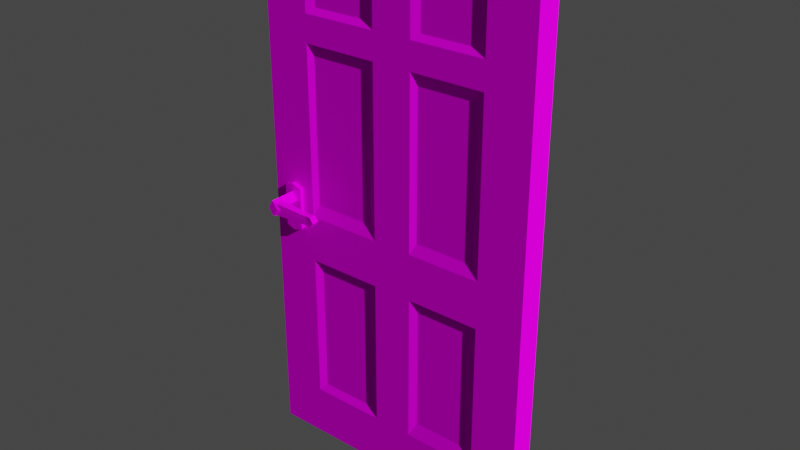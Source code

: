 # Source: Door.blend  (saved by Blender 3.6.13; exported with 4.5.12 LTS)
import bpy
from mathutils import Matrix  # noqa: F401  (used for matrix-valued properties, if any)

bpy.ops.wm.read_factory_settings(use_empty=True)
scene = bpy.context.scene
scene.name = 'Scene'

# ---- collections
col_housecomplete = bpy.data.collections.new('HouseComplete'); scene.collection.children.link(col_housecomplete)
col_collection_2 = bpy.data.collections.new('Collection 2'); scene.collection.children.link(col_collection_2)

# ---- images (referenced by path relative to the original .blend; pixels are not part of the script)
import os
ASSET_DIR = os.environ.get("B2B_ASSET_DIR", "")  # directory of the original .blend (textures are referenced by path, not embedded)
HERE = os.path.dirname(os.path.abspath(__file__))  # packed textures are extracted next to this script under _unpacked/

def load_image(name, relpath, width, height, colorspace="sRGB"):
    """Load a texture the original file referenced (path relative to the .blend, or extracted next to this script)."""
    p = next((c for c in (os.path.join(HERE, relpath), os.path.join(ASSET_DIR, relpath)) if relpath and os.path.exists(c)), "")
    if p:
        img = bpy.data.images.load(p, check_existing=True)
        img.name = name
    else:  # same state as the original file: an image datablock whose file is absent (Cycles renders it pink)
        img = bpy.data.images.new(name, width, height)
        img.source = "FILE"
        img.filepath = "//" + (relpath or name)
    img.colorspace_settings.name = colorspace
    return img
img_housetexture_png = load_image('HouseTexture.png', 'HouseTexture.png', 1024, 1024, 'sRGB')

# ---- materials (node trees are filled in below, after node groups)
mat_housematerial = bpy.data.materials.new('HouseMaterial')
mat_housematerial.alpha_threshold = 0.0
mat_housematerial.use_transparent_shadow = False
mat_housematerial.roughness = 0.5
mat_housematerial.line_color = (0.0, 0.0, 0.0, 1.0)

# ---- material node trees
mat_housematerial.use_nodes = True; mat_housematerial.node_tree.nodes.clear()
_N = mat_housematerial.node_tree.nodes; _L = mat_housematerial.node_tree.links
n0 = _N.new('ShaderNodeOutputMaterial'); n0.name = 'Material Output'; n0.location = (300, 300)
n1 = _N.new('ShaderNodeBsdfPrincipled'); n1.name = 'Principled BSDF'; n1.location = (10, 300)
n1.distribution = 'GGX'
n1.subsurface_method = 'RANDOM_WALK_SKIN'
n1.inputs[2].default_value = 0.0
n1.inputs[3].default_value = 1.45
n1.inputs[11].default_value = 1.01
n1.inputs[13].default_value = 0.0
n1.inputs[20].default_value = 0.0
n1.inputs[27].default_value = (0.0, 0.0, 0.0, 1.0)
n1.inputs[28].default_value = 1.0
n2 = _N.new('ShaderNodeTexImage'); n2.name = 'Image Texture'; n2.location = (-318, 243)
n2.image = img_housetexture_png
n2.interpolation = 'Closest'
_L.new(n1.outputs[0], n0.inputs[0])
_L.new(n2.outputs[0], n1.inputs[0])
n0.is_active_output = True

# ---- world
world_world = bpy.data.worlds.new('World'); scene.world = world_world
world_world.use_nodes = True; world_world.node_tree.nodes.clear()
_N = world_world.node_tree.nodes; _L = world_world.node_tree.links
n0 = _N.new('ShaderNodeOutputWorld'); n0.name = 'World Output'; n0.location = (300, 300)
n1 = _N.new('ShaderNodeBackground'); n1.name = 'Background'; n1.location = (10, 300)
n1.inputs[0].default_value = (0.05088, 0.05088, 0.05088, 1.0)
_L.new(n1.outputs[0], n0.inputs[0])
n0.is_active_output = True
world_world.color = (0.05088, 0.05088, 0.05088)
world_world.use_sun_shadow = False
world_world.sun_shadow_jitter_overblur = 0.0

# ---- lights
light_sun = bpy.data.lights.new('Sun', 'SUN')
light_sun.transmission_factor = 0.0
light_sun.energy = 4.43

# ---- meshes
me_cube = bpy.data.meshes.new('Cube')
me_cube.from_pydata([(4.377, 0.3878, -1.0), (-4.398, 0.3878, -1.0), (4.377, 0.3878, 15.53), (-4.398, 0.3878, 15.53), (-4.398, 0.3878, 6.709), (4.377, 0.3878, 6.709), (-4.398, 0.3878, 5.259), (4.377, 0.3878, 5.259), (-4.398, 0.3878, 0.6113), (4.377, 0.3878, 0.6113), (-4.398, 0.3878, 11.95), (4.377, 0.3878, 11.95), (-4.398, 0.3878, 12.78), (4.377, 0.3878, 12.78), (-4.398, 0.3878, 14.53), (4.377, 0.3878, 14.53), (0.6386, 0.3878, -1.0), (0.6386, 0.3878, 15.53), (0.6386, 0.3878, 6.709), (0.6386, 0.3878, 5.259), (0.6386, 0.3878, 0.6113), (0.6386, 0.3878, 11.95), (0.6386, 0.3878, 12.78), (0.6386, 0.3878, 14.53), (2.937, 0.3878, 6.709), (2.937, 0.3878, 5.259), (2.937, 0.3878, 0.6113), (2.937, 0.3878, 11.95), (2.937, 0.3878, 12.78), (2.937, 0.3878, 14.53), (2.937, 0.3878, -1.0), (2.937, 0.3878, 15.53), (-0.605, 0.3878, -1.0), (-0.605, 0.3878, 15.53), (-0.605, 0.3878, 6.709), (-0.605, 0.3878, 5.259), (-0.605, 0.3878, 0.6113), (-0.605, 0.3878, 11.95), (-0.605, 0.3878, 12.78), (-0.605, 0.3878, 14.53), (-2.968, 0.3878, -1.0), (-2.968, 0.3878, 15.53), (-2.968, 0.3878, 6.709), (-2.968, 0.3878, 5.259), (-2.968, 0.3878, 0.6113), (-2.968, 0.3878, 11.95), (-2.968, 0.3878, 12.78), (-2.968, 0.3878, 14.53), (0.9162, 0.3106, 14.29), (0.9162, 0.3106, 12.98), (0.8306, 0.3106, 11.59), (0.8306, 0.3106, 7.087), (0.9031, 0.3106, 4.93), (0.9031, 0.3106, 1.103), (2.714, 0.3106, 7.087), (2.637, 0.3106, 4.93), (2.637, 0.3106, 1.103), (2.714, 0.3106, 11.59), (2.638, 0.3106, 12.98), (2.638, 0.3106, 14.29), (-2.775, 0.3106, 7.116), (-0.796, 0.3106, 7.116), (-2.704, 0.3106, 4.95), (-0.8972, 0.3106, 4.95), (-2.704, 0.3106, 0.8931), (-0.8972, 0.3106, 0.8931), (-2.775, 0.3106, 11.61), (-0.796, 0.3106, 11.61), (-2.669, 0.3106, 12.98), (-0.9027, 0.3106, 12.98), (-2.669, 0.3106, 14.28), (-0.9027, 0.3106, 14.28), (-4.398, 0.3878, 6.234), (4.377, 0.3878, 6.234), (0.6386, 0.3878, 6.234), (2.937, 0.3878, 6.234), (-0.605, 0.3878, 6.234), (-2.968, 0.3878, 6.234), (-4.398, 0.3878, 7.516), (4.377, 0.3878, 7.516), (0.6386, 0.3878, 7.516), (2.937, 0.3878, 7.516), (-0.605, 0.3878, 7.516), (-2.968, 0.3878, 7.516), (0.8306, 0.3106, 7.78), (2.714, 0.3106, 7.78), (-0.796, 0.3106, 7.809), (-2.775, 0.3106, 7.809), (-3.683, 0.3878, -1.0), (-3.683, 0.3878, 15.53), (-3.362, -0.06502, 15.53), (-3.683, 0.3878, 5.259), (-3.683, 0.3878, 0.6113), (-3.683, 0.3878, 11.95), (-3.683, 0.3878, 12.78), (-3.683, 0.3878, 14.53), (-3.683, 0.3878, 6.119), (-3.683, 0.3878, 7.631), (-3.362, 0.3878, 7.13), (-3.362, 0.3878, 5.259), (-3.362, 0.3878, 0.6113), (-3.362, 0.3878, 11.95), (-3.362, 0.3878, 12.78), (-3.362, 0.3878, 14.53), (-3.362, 0.3878, 6.234), (-3.362, 0.3878, 7.516), (-3.362, 0.3878, -1.0), (-3.362, 0.3878, 15.53), (-3.951, 0.3878, -1.0), (-3.951, 0.3878, 15.53), (-3.951, 0.3878, 7.13), (-3.951, 0.3878, 5.259), (-3.951, 0.3878, 0.6113), (-3.951, 0.3878, 11.95), (-3.951, 0.3878, 12.78), (-3.951, 0.3878, 14.53), (-3.951, 0.3878, 6.234), (-3.951, 0.3878, 7.516), (-3.683, -0.06502, 15.53), (-3.683, -0.06502, -1.0), (4.377, -0.06502, 7.516), (-4.398, -0.06502, 7.516), (4.377, -0.06502, 6.234), (-4.398, -0.06502, 6.234), (-2.968, -0.06502, 15.53), (-2.968, -0.06502, -1.0), (-0.605, -0.06502, 15.53), (-0.605, -0.06502, -1.0), (2.937, -0.06502, -1.0), (2.937, -0.06502, 15.53), (0.6386, -0.06502, 15.53), (0.6386, -0.06502, -1.0), (-4.398, -0.06502, 14.53), (4.377, -0.06502, 14.53), (-4.398, -0.06502, 12.78), (4.377, -0.06502, 12.78), (-4.398, -0.06502, 11.95), (4.377, -0.06502, 11.95), (-4.398, -0.06502, 0.6113), (4.377, -0.06502, 0.6113), (4.377, -0.06502, 5.259), (-4.398, -0.06502, 5.259), (-4.398, -0.06502, 6.709), (4.377, -0.06502, 6.709), (4.377, -0.06502, 15.53), (-4.398, -0.06502, 15.53), (-4.398, -0.06502, -1.0), (4.377, -0.06502, -1.0), (-3.658, 1.332, 7.128), (-3.658, 0.5107, 6.118), (-3.658, 0.5107, 7.629), (-3.338, 0.5107, 7.128), (-3.338, 0.5107, 6.232), (-3.338, 0.5107, 7.514), (-3.926, 0.5107, 7.128), (-3.926, 0.5107, 6.232), (-3.926, 0.5107, 7.514), (-3.815, 0.5107, 7.128), (-3.658, 0.5107, 6.894), (-3.475, 0.5107, 7.128), (-3.658, 0.5107, 7.378), (-3.513, 1.044, 6.932), (-3.815, 1.008, 7.128), (-3.658, 1.008, 6.894), (-3.475, 1.008, 7.128), (-3.658, 1.008, 7.378), (-3.815, 1.332, 7.128), (-3.658, 1.332, 6.894), (-3.475, 1.332, 7.128), (-3.658, 1.332, 7.378), (-3.371, 1.044, 7.114), (-3.513, 1.044, 7.309), (-3.513, 1.296, 6.932), (-3.371, 1.296, 7.114), (-3.513, 1.296, 7.309), (-2.445, 1.077, 6.964), (-2.34, 1.077, 7.099), (-2.445, 1.077, 7.242), (-2.445, 1.263, 6.964), (-2.34, 1.263, 7.099), (-2.445, 1.263, 7.242), (-2.239, 1.065, 6.943), (-2.12, 1.065, 7.095), (-2.239, 1.065, 7.257), (-2.239, 1.275, 6.943), (-2.12, 1.275, 7.095), (-2.239, 1.275, 7.257), (-3.362, -0.06502, -1.0), (-3.951, -0.06502, -1.0), (-3.951, -0.06502, 15.53)], [], [(133, 15, 2, 144), (29, 31, 2, 15), (75, 24, 5, 73), (122, 73, 5, 143), (139, 9, 7, 140), (26, 25, 7, 9), (30, 26, 9, 0), (147, 0, 9, 139), (81, 27, 11, 79), (120, 79, 11, 137), (27, 28, 13, 11), (137, 11, 13, 135), (28, 29, 15, 13), (135, 13, 15, 133), (38, 39, 23, 22), (37, 38, 22, 21), (82, 37, 21, 80), (32, 36, 20, 16), (36, 35, 19, 20), (76, 34, 18, 74), (39, 33, 17, 23), (21, 22, 28, 27), (46, 47, 70, 68), (16, 20, 26, 30), (74, 18, 24, 75), (23, 17, 31, 29), (47, 41, 33, 39), (77, 42, 34, 76), (35, 36, 65, 63), (40, 44, 36, 32), (25, 26, 56, 55), (45, 46, 38, 37), (22, 23, 48, 49), (102, 103, 47, 46), (101, 102, 46, 45), (105, 101, 45, 83), (106, 100, 44, 40), (100, 99, 43, 44), (104, 98, 42, 77), (103, 107, 41, 47), (49, 48, 59, 58), (84, 50, 57, 85), (53, 52, 55, 56), (64, 62, 63, 65), (87, 66, 67, 86), (68, 70, 71, 69), (34, 42, 60, 61), (24, 18, 51, 54), (82, 34, 61, 86), (80, 21, 50, 84), (43, 35, 63, 62), (19, 25, 55, 52), (36, 44, 64, 65), (26, 20, 53, 56), (83, 45, 66, 87), (45, 37, 67, 66), (21, 27, 57, 50), (20, 19, 52, 53), (29, 28, 58, 59), (38, 46, 68, 69), (28, 22, 49, 58), (39, 38, 69, 71), (47, 39, 71, 70), (23, 29, 59, 48), (44, 43, 62, 64), (81, 24, 54, 85), (99, 104, 77, 43), (43, 77, 76, 35), (19, 74, 75, 25), (35, 76, 74, 19), (140, 7, 73, 122), (25, 75, 73, 7), (27, 81, 85, 57), (42, 83, 87, 60), (18, 80, 84, 51), (37, 82, 86, 67), (60, 87, 86, 61), (51, 84, 85, 54), (98, 105, 83, 42), (34, 82, 80, 18), (143, 5, 79, 120), (24, 81, 79, 5), (111, 116, 96, 91), (115, 109, 89, 95), (1, 146, 138, 8), (112, 111, 91, 92), (108, 112, 92, 88), (117, 113, 93, 97), (113, 114, 94, 93), (114, 115, 95, 94), (91, 96, 104, 99), (95, 89, 107, 103), (78, 121, 136, 10), (92, 91, 99, 100), (88, 92, 100, 106), (97, 93, 101, 105), (93, 94, 102, 101), (94, 95, 103, 102), (12, 14, 115, 114), (10, 12, 114, 113), (78, 10, 113, 117), (1, 8, 112, 108), (8, 6, 111, 112), (72, 4, 110, 116), (14, 3, 109, 115), (6, 72, 116, 111), (4, 78, 117, 110), (10, 136, 134, 12), (12, 134, 132, 14), (30, 128, 131, 16), (31, 17, 130, 129), (2, 31, 129, 144), (0, 147, 128, 30), (16, 131, 127, 32), (17, 33, 126, 130), (32, 127, 125, 40), (33, 41, 124, 126), (6, 141, 123, 72), (4, 142, 121, 78), (106, 187, 119, 88), (107, 89, 118, 90), (41, 107, 90, 124), (40, 125, 187, 106), (88, 119, 188, 108), (89, 109, 189, 118), (116, 110, 154, 155), (97, 105, 153, 150), (96, 116, 155, 149), (117, 97, 150, 156), (98, 104, 152, 151), (104, 96, 149, 152), (110, 117, 156, 154), (105, 98, 151, 153), (154, 156, 150, 160, 157), (155, 154, 157, 158, 149), (158, 157, 162, 163), (149, 158, 159, 151, 152), (163, 167, 172, 161), (157, 160, 165, 162), (159, 158, 163, 164), (160, 159, 164, 165), (159, 160, 150, 153, 151), (169, 165, 171, 174), (163, 162, 166, 167), (162, 165, 169, 166), (148, 169, 168), (167, 166, 148), (168, 167, 148), (166, 169, 148), (170, 161, 175, 176), (172, 173, 179, 178), (168, 169, 174, 173), (167, 168, 173, 172), (165, 164, 170, 171), (164, 163, 161, 170), (177, 176, 182, 183), (179, 180, 186, 185), (161, 172, 178, 175), (173, 174, 180, 179), (171, 170, 176, 177), (174, 171, 177, 180), (182, 181, 184, 185), (183, 182, 185, 186), (180, 177, 183, 186), (178, 179, 185, 184), (176, 175, 181, 182), (175, 178, 184, 181), (8, 138, 141, 6), (72, 123, 142, 4), (108, 188, 146, 1), (109, 3, 145, 189), (14, 132, 145, 3)])
_uv = me_cube.uv_layers.new(name='UVMap')
_uv.uv.foreach_set('vector', [0.9416, 0.4246, 0.9362, 0.4246, 0.9362, 0.4126, 0.9416, 0.4126, 0.9181, 0.5676, 0.9181, 0.5759, 0.9061, 0.5759, 0.9061, 0.5676, 0.9179, 0.4986, 0.9179, 0.5026, 0.9059, 0.5026, 0.9059, 0.4986, 0.9416, 0.5247, 0.9362, 0.5247, 0.9362, 0.519, 0.9416, 0.519, 0.9416, 0.5926, 0.9362, 0.5926, 0.9362, 0.5365, 0.9416, 0.5365, 0.9179, 0.4518, 0.9179, 0.4905, 0.9059, 0.4905, 0.9059, 0.4518, 0.9179, 0.4384, 0.9179, 0.4518, 0.9059, 0.4518, 0.9059, 0.4384, 0.9416, 0.612, 0.9362, 0.612, 0.9362, 0.5926, 0.9416, 0.5926, 0.9178, 0.5093, 0.918, 0.5461, 0.9061, 0.5461, 0.9059, 0.5093, 0.9416, 0.5093, 0.9362, 0.5093, 0.9362, 0.4558, 0.9416, 0.4558, 0.918, 0.5461, 0.9181, 0.553, 0.9061, 0.553, 0.9061, 0.5461, 0.9416, 0.4558, 0.9362, 0.4558, 0.9362, 0.4457, 0.9416, 0.4457, 0.9181, 0.553, 0.9181, 0.5676, 0.9061, 0.5676, 0.9061, 0.553, 0.9416, 0.4457, 0.9362, 0.4457, 0.9362, 0.4246, 0.9416, 0.4246, 0.9475, 0.5529, 0.9476, 0.5675, 0.9372, 0.5675, 0.9372, 0.5529, 0.9475, 0.546, 0.9475, 0.5529, 0.9372, 0.5529, 0.9372, 0.546, 0.9474, 0.5093, 0.9475, 0.546, 0.9372, 0.546, 0.9372, 0.5093, 0.9474, 0.4384, 0.9474, 0.4518, 0.9371, 0.4518, 0.9371, 0.4384, 0.9474, 0.4518, 0.9474, 0.4905, 0.9371, 0.4905, 0.9371, 0.4518, 0.9475, 0.4986, 0.9475, 0.5026, 0.9371, 0.5025, 0.9371, 0.4986, 0.9476, 0.5675, 0.9476, 0.5758, 0.9373, 0.5758, 0.9372, 0.5675, 0.9372, 0.546, 0.9372, 0.5529, 0.9181, 0.553, 0.918, 0.5461, 0.9672, 0.5529, 0.9672, 0.5674, 0.9646, 0.5653, 0.9646, 0.5546, 0.9371, 0.4384, 0.9371, 0.4518, 0.9179, 0.4518, 0.9179, 0.4384, 0.9371, 0.4986, 0.9371, 0.5025, 0.9179, 0.5026, 0.9179, 0.4986, 0.9372, 0.5675, 0.9373, 0.5758, 0.9181, 0.5759, 0.9181, 0.5676, 0.9672, 0.5674, 0.9672, 0.5757, 0.9476, 0.5758, 0.9476, 0.5675, 0.9672, 0.4986, 0.9672, 0.5025, 0.9475, 0.5026, 0.9475, 0.4986, 0.9474, 0.4905, 0.9474, 0.4518, 0.9499, 0.4542, 0.9499, 0.4878, 0.9672, 0.4384, 0.9672, 0.4518, 0.9474, 0.4518, 0.9474, 0.4384, 0.9179, 0.4905, 0.9179, 0.4518, 0.9204, 0.4559, 0.9204, 0.4877, 0.9672, 0.546, 0.9672, 0.5529, 0.9475, 0.5529, 0.9475, 0.546, 0.9372, 0.5529, 0.9372, 0.5675, 0.9348, 0.5654, 0.9348, 0.5547, 0.9704, 0.5529, 0.9704, 0.5674, 0.9672, 0.5674, 0.9672, 0.5529, 0.9704, 0.546, 0.9704, 0.5529, 0.9672, 0.5529, 0.9672, 0.546, 0.9705, 0.5092, 0.9704, 0.546, 0.9672, 0.546, 0.9672, 0.5093, 0.9705, 0.4384, 0.9705, 0.4518, 0.9672, 0.4518, 0.9672, 0.4384, 0.9705, 0.4518, 0.9705, 0.4905, 0.9672, 0.4905, 0.9672, 0.4518, 0.9705, 0.4986, 0.9705, 0.506, 0.9672, 0.5025, 0.9672, 0.4986, 0.9704, 0.5674, 0.9705, 0.5757, 0.9672, 0.5757, 0.9672, 0.5674, 0.9348, 0.5547, 0.9348, 0.5654, 0.9206, 0.5655, 0.9206, 0.5547, 0.9354, 0.5115, 0.9354, 0.5429, 0.9199, 0.543, 0.9198, 0.5115, 0.9348, 0.4559, 0.9348, 0.4876, 0.9204, 0.4877, 0.9204, 0.4559, 0.9649, 0.4542, 0.9649, 0.4878, 0.9499, 0.4878, 0.9499, 0.4542, 0.9655, 0.5117, 0.9655, 0.5431, 0.9492, 0.5431, 0.9491, 0.5117, 0.9646, 0.5546, 0.9646, 0.5653, 0.9501, 0.5654, 0.9501, 0.5546, 0.9475, 0.5026, 0.9672, 0.5025, 0.9655, 0.506, 0.9491, 0.506, 0.9179, 0.5026, 0.9371, 0.5025, 0.9354, 0.5058, 0.9198, 0.5058, 0.9474, 0.5093, 0.9475, 0.5026, 0.9491, 0.506, 0.9491, 0.5117, 0.9372, 0.5093, 0.9372, 0.546, 0.9354, 0.5429, 0.9354, 0.5115, 0.9672, 0.4905, 0.9474, 0.4905, 0.9499, 0.4878, 0.9649, 0.4878, 0.9371, 0.4905, 0.9179, 0.4905, 0.9204, 0.4877, 0.9348, 0.4876, 0.9474, 0.4518, 0.9672, 0.4518, 0.9649, 0.4542, 0.9499, 0.4542, 0.9179, 0.4518, 0.9371, 0.4518, 0.9348, 0.4559, 0.9204, 0.4559, 0.9672, 0.5093, 0.9672, 0.546, 0.9655, 0.5431, 0.9655, 0.5117, 0.9672, 0.546, 0.9475, 0.546, 0.9492, 0.5431, 0.9655, 0.5431, 0.9372, 0.546, 0.918, 0.5461, 0.9199, 0.543, 0.9354, 0.5429, 0.9371, 0.4518, 0.9371, 0.4905, 0.9348, 0.4876, 0.9348, 0.4559, 0.9181, 0.5676, 0.9181, 0.553, 0.9206, 0.5547, 0.9206, 0.5655, 0.9475, 0.5529, 0.9672, 0.5529, 0.9646, 0.5546, 0.9501, 0.5546, 0.9181, 0.553, 0.9372, 0.5529, 0.9348, 0.5547, 0.9206, 0.5547, 0.9476, 0.5675, 0.9475, 0.5529, 0.9501, 0.5546, 0.9501, 0.5654, 0.9672, 0.5674, 0.9476, 0.5675, 0.9501, 0.5654, 0.9646, 0.5653, 0.9372, 0.5675, 0.9181, 0.5676, 0.9206, 0.5655, 0.9348, 0.5654, 0.9672, 0.4518, 0.9672, 0.4905, 0.9649, 0.4878, 0.9649, 0.4542, 0.9178, 0.5093, 0.9179, 0.5026, 0.9198, 0.5058, 0.9198, 0.5115, 0.9705, 0.4905, 0.9705, 0.4986, 0.9672, 0.4986, 0.9672, 0.4905, 0.9672, 0.4905, 0.9672, 0.4986, 0.9475, 0.4986, 0.9474, 0.4905, 0.9371, 0.4905, 0.9371, 0.4986, 0.9179, 0.4986, 0.9179, 0.4905, 0.9474, 0.4905, 0.9475, 0.4986, 0.9371, 0.4986, 0.9371, 0.4905, 0.9416, 0.5365, 0.9362, 0.5365, 0.9362, 0.5247, 0.9416, 0.5247, 0.9179, 0.4905, 0.9179, 0.4986, 0.9059, 0.4986, 0.9059, 0.4905, 0.918, 0.5461, 0.9178, 0.5093, 0.9198, 0.5115, 0.9199, 0.543, 0.9672, 0.5025, 0.9672, 0.5093, 0.9655, 0.5117, 0.9655, 0.506, 0.9371, 0.5025, 0.9372, 0.5093, 0.9354, 0.5115, 0.9354, 0.5058, 0.9475, 0.546, 0.9474, 0.5093, 0.9491, 0.5117, 0.9492, 0.5431, 0.9655, 0.506, 0.9655, 0.5117, 0.9491, 0.5117, 0.9491, 0.506, 0.9354, 0.5058, 0.9354, 0.5115, 0.9198, 0.5115, 0.9198, 0.5058, 0.9705, 0.506, 0.9705, 0.5092, 0.9672, 0.5093, 0.9672, 0.5025, 0.9475, 0.5026, 0.9474, 0.5093, 0.9372, 0.5093, 0.9371, 0.5025, 0.9416, 0.519, 0.9362, 0.519, 0.9362, 0.5093, 0.9416, 0.5093, 0.9179, 0.5026, 0.9178, 0.5093, 0.9059, 0.5093, 0.9059, 0.5026, 0.9754, 0.4905, 0.9754, 0.4986, 0.9731, 0.4976, 0.9731, 0.4905, 0.9753, 0.5674, 0.9754, 0.5757, 0.9731, 0.5757, 0.9731, 0.5674, 0.9471, 0.612, 0.9416, 0.612, 0.9416, 0.5926, 0.9471, 0.5926, 0.9754, 0.4518, 0.9754, 0.4905, 0.9731, 0.4905, 0.9731, 0.4518, 0.9754, 0.4384, 0.9754, 0.4518, 0.9731, 0.4518, 0.9731, 0.4384, 0.9754, 0.5092, 0.9753, 0.546, 0.9731, 0.546, 0.9732, 0.5102, 0.9753, 0.546, 0.9753, 0.5529, 0.9731, 0.5529, 0.9731, 0.546, 0.9753, 0.5529, 0.9753, 0.5674, 0.9731, 0.5674, 0.9731, 0.5529, 0.9731, 0.4905, 0.9731, 0.4976, 0.9705, 0.4986, 0.9705, 0.4905, 0.9731, 0.5674, 0.9731, 0.5757, 0.9705, 0.5757, 0.9704, 0.5674, 0.9471, 0.5093, 0.9416, 0.5093, 0.9416, 0.4558, 0.9471, 0.4558, 0.9731, 0.4518, 0.9731, 0.4905, 0.9705, 0.4905, 0.9705, 0.4518, 0.9731, 0.4384, 0.9731, 0.4518, 0.9705, 0.4518, 0.9705, 0.4384, 0.9732, 0.5102, 0.9731, 0.546, 0.9704, 0.546, 0.9705, 0.5092, 0.9731, 0.546, 0.9731, 0.5529, 0.9704, 0.5529, 0.9704, 0.546, 0.9731, 0.5529, 0.9731, 0.5674, 0.9704, 0.5674, 0.9704, 0.5529, 0.979, 0.5529, 0.979, 0.5674, 0.9753, 0.5674, 0.9753, 0.5529, 0.979, 0.546, 0.979, 0.5529, 0.9753, 0.5529, 0.9753, 0.546, 0.9791, 0.5092, 0.979, 0.546, 0.9753, 0.546, 0.9754, 0.5092, 0.9791, 0.4384, 0.9791, 0.4518, 0.9754, 0.4518, 0.9754, 0.4384, 0.9791, 0.4518, 0.9791, 0.4905, 0.9754, 0.4905, 0.9754, 0.4518, 0.9791, 0.4986, 0.9791, 0.5025, 0.9754, 0.506, 0.9754, 0.4986, 0.979, 0.5674, 0.9791, 0.5757, 0.9754, 0.5757, 0.9753, 0.5674, 0.9791, 0.4905, 0.9791, 0.4986, 0.9754, 0.4986, 0.9754, 0.4905, 0.9791, 0.5025, 0.9791, 0.5092, 0.9754, 0.5092, 0.9754, 0.506, 0.9471, 0.4558, 0.9416, 0.4558, 0.9416, 0.4457, 0.9471, 0.4457, 0.9471, 0.4457, 0.9416, 0.4457, 0.9416, 0.4246, 0.9471, 0.4246, 0.9525, 0.5011, 0.9471, 0.5011, 0.9471, 0.4734, 0.9525, 0.4734, 0.958, 0.43, 0.958, 0.4577, 0.9525, 0.4577, 0.9525, 0.43, 0.958, 0.4126, 0.958, 0.43, 0.9525, 0.43, 0.9525, 0.4126, 0.9525, 0.5185, 0.9471, 0.5185, 0.9471, 0.5011, 0.9525, 0.5011, 0.9525, 0.4734, 0.9471, 0.4734, 0.9471, 0.4584, 0.9525, 0.4584, 0.958, 0.4577, 0.958, 0.4727, 0.9525, 0.4727, 0.9525, 0.4577, 0.9525, 0.4584, 0.9471, 0.4584, 0.9471, 0.4299, 0.9525, 0.4299, 0.958, 0.4727, 0.958, 0.5012, 0.9525, 0.5012, 0.9525, 0.4727, 0.9471, 0.5365, 0.9416, 0.5365, 0.9416, 0.5247, 0.9471, 0.5247, 0.9471, 0.519, 0.9416, 0.519, 0.9416, 0.5093, 0.9471, 0.5093, 0.9525, 0.4251, 0.9471, 0.4251, 0.9471, 0.4212, 0.9525, 0.4212, 0.958, 0.506, 0.958, 0.5098, 0.9525, 0.5098, 0.9525, 0.506, 0.958, 0.5012, 0.958, 0.506, 0.9525, 0.506, 0.9525, 0.5012, 0.9525, 0.4299, 0.9471, 0.4299, 0.9471, 0.4251, 0.9525, 0.4251, 0.9525, 0.4212, 0.9471, 0.4212, 0.9471, 0.418, 0.9525, 0.418, 0.958, 0.5098, 0.958, 0.5131, 0.9525, 0.5131, 0.9525, 0.5098, 0.8169, 0.4576, 0.8237, 0.5358, 0.8121, 0.5341, 0.8068, 0.4636, 0.7886, 0.5809, 0.76, 0.5686, 0.7671, 0.5602, 0.7863, 0.5697, 0.7902, 0.4443, 0.8169, 0.4576, 0.8068, 0.4636, 0.7877, 0.4567, 0.8135, 0.5698, 0.7886, 0.5809, 0.7863, 0.5697, 0.8051, 0.5634, 0.7485, 0.5354, 0.7575, 0.458, 0.7671, 0.4671, 0.7602, 0.5335, 0.7575, 0.458, 0.7902, 0.4443, 0.7877, 0.4567, 0.7671, 0.4671, 0.8237, 0.5358, 0.8135, 0.5698, 0.8051, 0.5634, 0.8121, 0.5341, 0.76, 0.5686, 0.7485, 0.5354, 0.7602, 0.5335, 0.7671, 0.5602, 0.8121, 0.5341, 0.8051, 0.5634, 0.7863, 0.5697, 0.7876, 0.5519, 0.8018, 0.5332, 0.8068, 0.4636, 0.8121, 0.5341, 0.8018, 0.5332, 0.7886, 0.5123, 0.7877, 0.4567, 0.8149, 0.5646, 0.7729, 0.5646, 0.7729, 0.4906, 0.8149, 0.4906, 0.7877, 0.4567, 0.7886, 0.5123, 0.7728, 0.5328, 0.7602, 0.5335, 0.7671, 0.4671, 0.8448, 0.5812, 0.8157, 0.5812, 0.8189, 0.5679, 0.8416, 0.5679, 0.7729, 0.5646, 0.7549, 0.5646, 0.7549, 0.4906, 0.7729, 0.4906, 0.8149, 0.5326, 0.8149, 0.4883, 0.8889, 0.4883, 0.8889, 0.5326, 0.8149, 0.4883, 0.8149, 0.4422, 0.8889, 0.4422, 0.8889, 0.4883, 0.7728, 0.5328, 0.7876, 0.5519, 0.7863, 0.5697, 0.7671, 0.5602, 0.7602, 0.5335, 0.7866, 0.4424, 0.8157, 0.4424, 0.8125, 0.4562, 0.7898, 0.4562, 0.8149, 0.4906, 0.7729, 0.4906, 0.7729, 0.4422, 0.8149, 0.4422, 0.7729, 0.4906, 0.7549, 0.4906, 0.7549, 0.4422, 0.7729, 0.4422, 0.884, 0.5208, 0.8848, 0.5425, 0.8682, 0.5214, 0.8833, 0.5006, 0.8975, 0.5203, 0.884, 0.5208, 0.8682, 0.5214, 0.8833, 0.5006, 0.884, 0.5208, 0.8975, 0.5203, 0.8848, 0.5425, 0.884, 0.5208, 0.7957, 0.4816, 0.8003, 0.4556, 0.8809, 0.5479, 0.8779, 0.567, 0.8706, 0.5044, 0.8589, 0.5206, 0.7698, 0.5224, 0.7784, 0.5105, 0.8682, 0.5214, 0.8848, 0.5425, 0.8718, 0.5369, 0.8589, 0.5206, 0.8833, 0.5006, 0.8682, 0.5214, 0.8589, 0.5206, 0.8706, 0.5044, 0.7513, 0.4783, 0.7859, 0.4734, 0.7957, 0.4816, 0.7685, 0.4855, 0.7859, 0.4734, 0.7918, 0.4404, 0.8003, 0.4556, 0.7957, 0.4816, 0.8579, 0.5694, 0.8779, 0.567, 0.8952, 0.5849, 0.8726, 0.5877, 0.7698, 0.5224, 0.7793, 0.5345, 0.7616, 0.5364, 0.7509, 0.5227, 0.8416, 0.5679, 0.8189, 0.5679, 0.8219, 0.4722, 0.8386, 0.4722, 0.8589, 0.5206, 0.8718, 0.5369, 0.7793, 0.5345, 0.7698, 0.5224, 0.7685, 0.4855, 0.7957, 0.4816, 0.8779, 0.567, 0.8579, 0.5694, 0.7898, 0.4562, 0.8125, 0.4562, 0.8095, 0.5519, 0.7928, 0.5519, 0.8397, 0.4424, 0.8397, 0.4539, 0.8208, 0.4539, 0.8208, 0.4424, 0.8106, 0.57, 0.8106, 0.5826, 0.7917, 0.5826, 0.7917, 0.57, 0.7928, 0.5519, 0.8095, 0.5519, 0.8106, 0.57, 0.7917, 0.57, 0.7784, 0.5105, 0.7698, 0.5224, 0.7509, 0.5227, 0.7606, 0.5092, 0.8779, 0.567, 0.8809, 0.5479, 0.8987, 0.5634, 0.8952, 0.5849, 0.8386, 0.4722, 0.8219, 0.4722, 0.8208, 0.4539, 0.8397, 0.4539, 0.9471, 0.5926, 0.9416, 0.5926, 0.9416, 0.5365, 0.9471, 0.5365, 0.9471, 0.5247, 0.9416, 0.5247, 0.9416, 0.519, 0.9471, 0.519, 0.9525, 0.418, 0.9471, 0.418, 0.9471, 0.4126, 0.9525, 0.4126, 0.958, 0.5131, 0.958, 0.5185, 0.9525, 0.5185, 0.9525, 0.5131, 0.9471, 0.4246, 0.9416, 0.4246, 0.9416, 0.4126, 0.9471, 0.4126])
me_cube.materials.append(mat_housematerial)
me_cube.use_mirror_vertex_groups = False
me_cube.update()

# ---- objects
ob_sun = bpy.data.objects.new('Sun', light_sun)
ob_house = bpy.data.objects.new('House', me_cube)

# ---- transforms, parenting, visibility, modifiers, constraints
ob_sun.location = (0.0, 0.0, 0.0)
ob_sun.rotation_euler = (0.3954, 0.9116, 0.329)
ob_house.location = (0.0, 0.0, 0.02626)
ob_house.scale = (0.03094, 0.03094, 0.03094)
ob_house.lock_rotations_4d = False
ob_house.empty_display_type = 'ARROWS'
ob_house.lineart.crease_threshold = 0.0
_m = ob_house.modifiers.new('Mirror', 'MIRROR')
_m.use_axis = (False, True, False)
_m.use_bisect_axis = (False, True, False)
_m.use_clip = True

# ---- collection membership
scene.collection.objects.link(ob_sun)
col_housecomplete.objects.link(ob_house)

# ---- scene / render settings (as saved in the file)
scene.frame_start = 1; scene.frame_end = 250; scene.frame_set(0)
scene.render.engine = 'BLENDER_EEVEE_NEXT'
scene.cycles.sampling_pattern = 'TABULATED_SOBOL'
scene.view_settings.view_transform = 'Filmic'
bpy.context.view_layer.update()

# ---- added for rendering (the .blend has no active camera): camera
cam_auto = bpy.data.cameras.new('AutoCamera')
cam_auto.lens = 50.0
cam_auto.sensor_width = 36.0
cam_auto.clip_end = 1000.0
ob_auto_camera = bpy.data.objects.new('AutoCamera', cam_auto)
scene.collection.objects.link(ob_auto_camera)
ob_auto_camera.location = (0.540684, -0.649201, 0.683771)
ob_auto_camera.rotation_euler = (1.09748, -7.21219e-08, 0.694738)
scene.camera = ob_auto_camera
bpy.context.view_layer.update()
